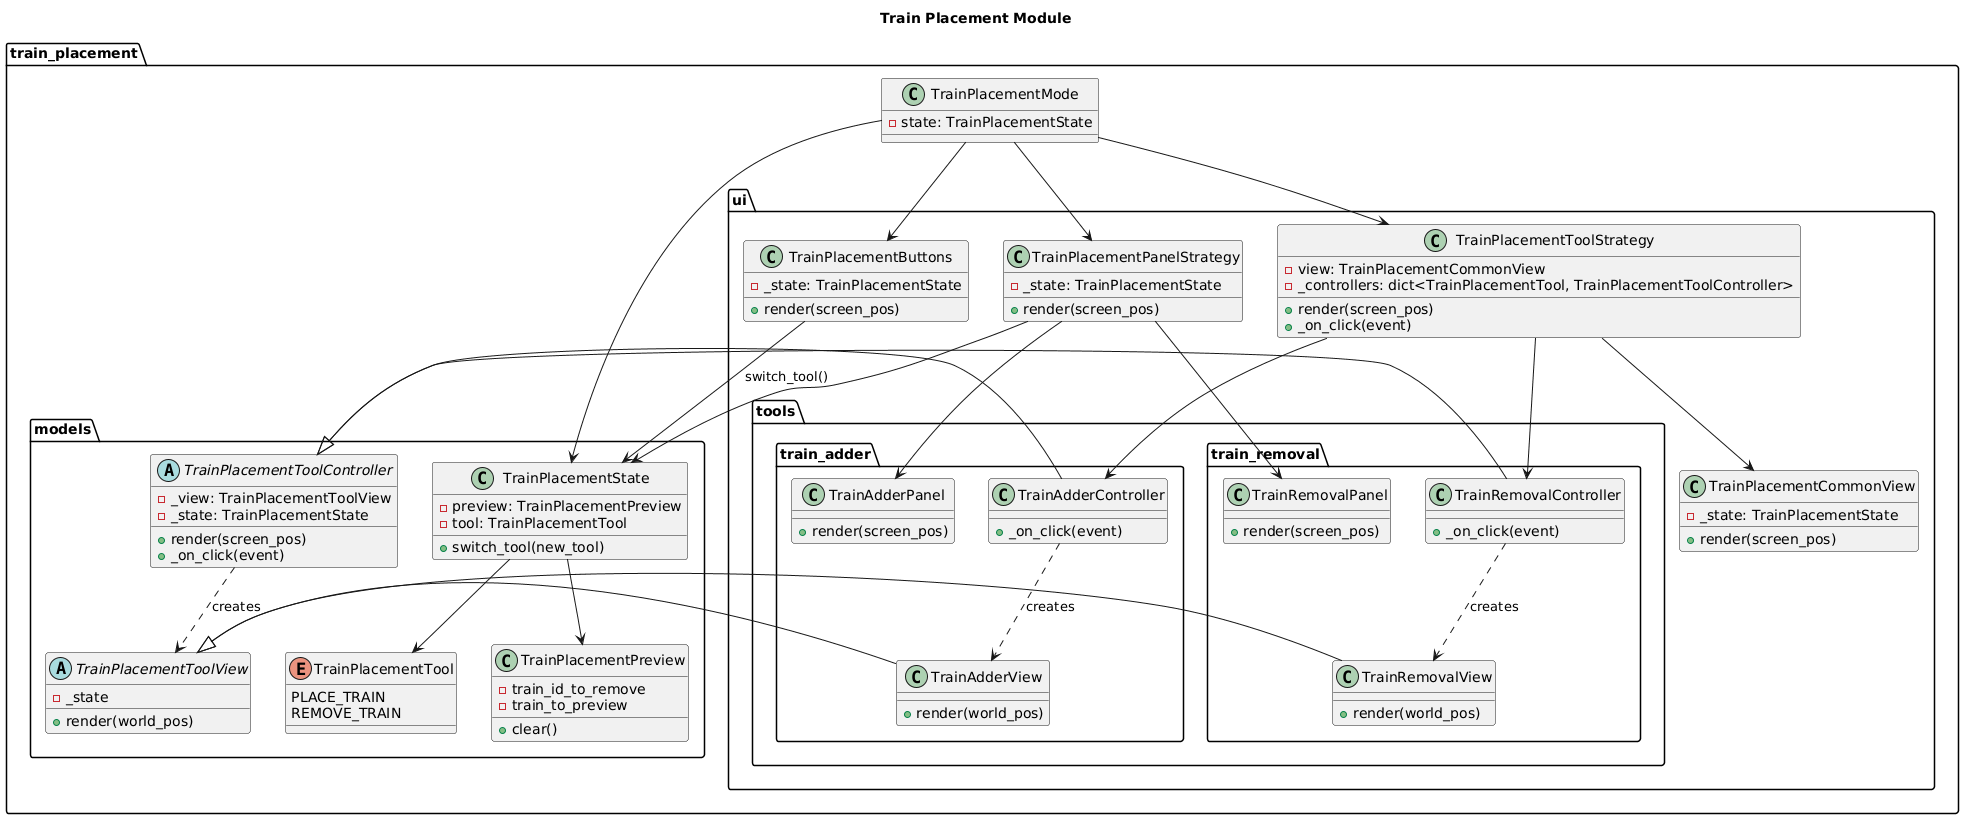

The diagram above was rendered by PlantUML. Its source (embedded in the PNG):
@startuml
title Train Placement Module

package "train_placement" {
  class TrainPlacementMode {
    - state: TrainPlacementState
  }

  package models {
    enum TrainPlacementTool {
      PLACE_TRAIN
      REMOVE_TRAIN
    }

    class TrainPlacementPreview {
      - train_id_to_remove
      - train_to_preview
      + clear()
    }

    class TrainPlacementState {
      - preview: TrainPlacementPreview
      - tool: TrainPlacementTool
      + switch_tool(new_tool)
    }

    abstract class TrainPlacementToolView {
      - _state
      + render(world_pos)
    }

    abstract class TrainPlacementToolController {
      - _view: TrainPlacementToolView
      - _state: TrainPlacementState
      + render(screen_pos)
      + _on_click(event)
    }
  }

  package ui {
    class TrainPlacementButtons {
      - _state: TrainPlacementState
      + render(screen_pos)
    }

    class TrainPlacementPanelStrategy {
      - _state: TrainPlacementState
      + render(screen_pos)
    }

    class TrainPlacementToolStrategy {
      - view: TrainPlacementCommonView
      - _controllers: dict<TrainPlacementTool, TrainPlacementToolController>
      + render(screen_pos)
      + _on_click(event)
    }

    class TrainPlacementCommonView {
      - _state: TrainPlacementState
      + render(screen_pos)
    }

    package tools {
      package train_adder {
        class TrainAdderView {
          + render(world_pos)
        }

        class TrainAdderController {
          + _on_click(event)
        }

        class TrainAdderPanel {
          + render(screen_pos)
        }
      }

      package train_removal {
        class TrainRemovalView {
          + render(world_pos)
        }

        class TrainRemovalController {
          + _on_click(event)
        }

        class TrainRemovalPanel {
          + render(screen_pos)
        }
      }
    }
  }

  TrainPlacementMode --> TrainPlacementState
  TrainPlacementMode --> TrainPlacementButtons
  TrainPlacementMode --> TrainPlacementPanelStrategy
  TrainPlacementMode --> TrainPlacementToolStrategy

  TrainPlacementButtons --> TrainPlacementState : switch_tool()

  TrainPlacementPanelStrategy --> TrainPlacementState
  TrainPlacementPanelStrategy --> TrainAdderPanel
  TrainPlacementPanelStrategy --> TrainRemovalPanel

  TrainPlacementToolStrategy --> TrainPlacementCommonView
  TrainPlacementToolStrategy --> ui.tools.train_adder.TrainAdderController
  TrainPlacementToolStrategy --> ui.tools.train_removal.TrainRemovalController

  ui.tools.train_adder.TrainAdderController ..> ui.tools.train_adder.TrainAdderView : «creates»
  ui.tools.train_removal.TrainRemovalController ..> ui.tools.train_removal.TrainRemovalView : «creates»
  models.TrainPlacementToolController ..> models.TrainPlacementToolView : «creates»

  ui.tools.train_adder.TrainAdderView -|> models.TrainPlacementToolView
  ui.tools.train_removal.TrainRemovalView -|> models.TrainPlacementToolView
  ui.tools.train_adder.TrainAdderController -|> models.TrainPlacementToolController
  ui.tools.train_removal.TrainRemovalController -|> models.TrainPlacementToolController

  TrainPlacementState --> TrainPlacementPreview
  TrainPlacementState --> TrainPlacementTool
}
@enduml